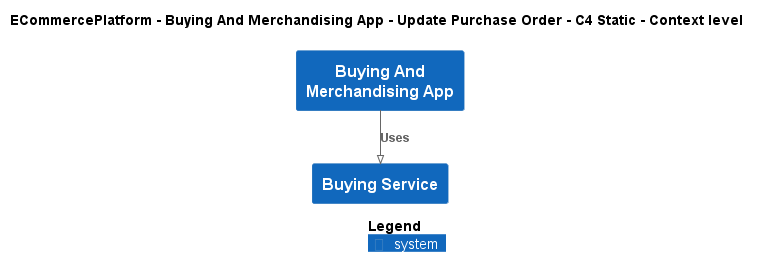

The diagram above was rendered by PlantUML. Its source (embedded in the PNG):
@startuml
!pragma layout smetana
!include ..\..\..\..\..\.c4s\C4_Context.puml

AddElementTag("c4interflow:lifecycle:new", $bgColor=green, $fontColor=#ffffff, $borderColor=green, $shadowing="False")
AddElementTag("c4interflow:lifecycle:changed", $bgColor=orange, $fontColor=#ffffff, $borderColor=orange, $shadowing="False")
AddElementTag("c4interflow:lifecycle:removed", $bgColor=red, $fontColor=#ffffff, $borderColor=red, $shadowing="False")

AddRelTag("c4interflow:lifecycle:new", $textColor=green, $lineColor=green)
AddRelTag("c4interflow:lifecycle:changed", $textColor=orange, $lineColor=orange)
AddRelTag("c4interflow:lifecycle:removed", $textColor=red, $lineColor=red)

SHOW_PERSON_PORTRAIT()
LAYOUT_TOP_DOWN()

skinparam linetype polyline

title ECommercePlatform - Buying And Merchandising App - Update Purchase Order - C4 Static - Context level

System(ECommercePlatform.SoftwareSystems.BuyingAndMerchandisingApp, "Buying And Merchandising App", "")
System(ECommercePlatform.SoftwareSystems.BuyingService, "Buying Service", "")

Rel(ECommercePlatform.SoftwareSystems.BuyingAndMerchandisingApp, ECommercePlatform.SoftwareSystems.BuyingService, "Uses")


SHOW_LEGEND()
@enduml